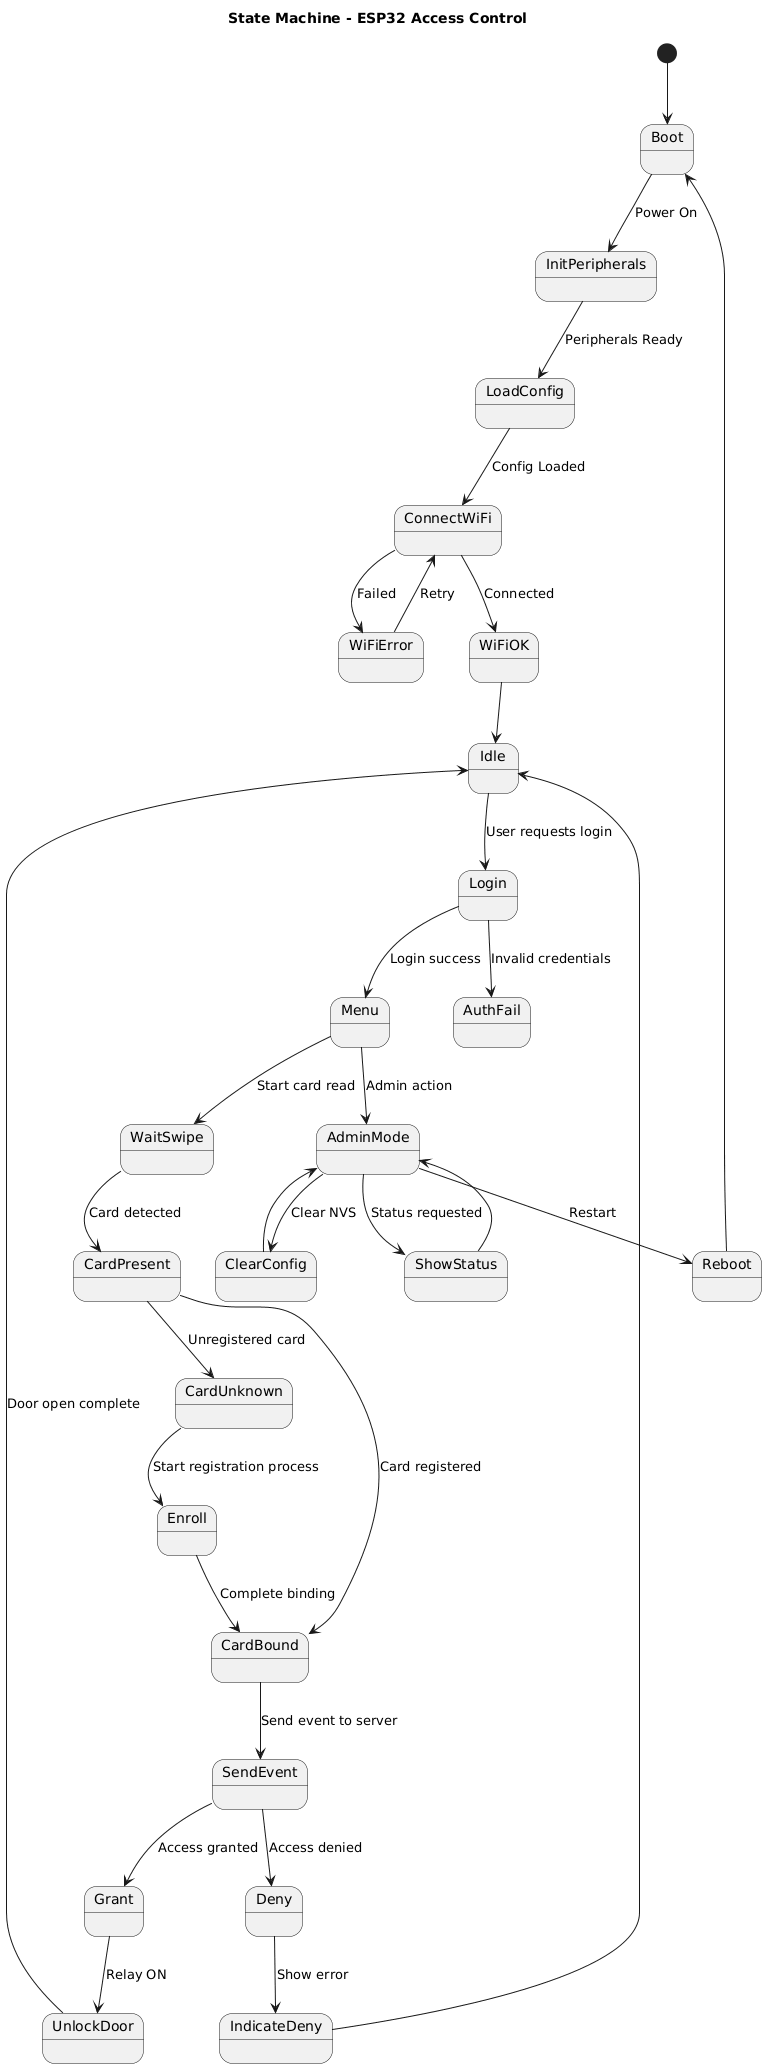

The diagram above was rendered by PlantUML. Its source (embedded in the PNG):
@startuml
title State Machine - ESP32 Access Control

[*] --> Boot
Boot --> InitPeripherals : Power On
InitPeripherals --> LoadConfig : Peripherals Ready
LoadConfig --> ConnectWiFi : Config Loaded
ConnectWiFi --> WiFiOK : Connected
ConnectWiFi --> WiFiError : Failed

WiFiOK --> Idle
WiFiError --> ConnectWiFi : Retry

Idle --> Login : User requests login
Login --> AuthFail : Invalid credentials
Login --> Menu : Login success

Menu --> WaitSwipe : Start card read
WaitSwipe --> CardPresent : Card detected
CardPresent --> CardBound : Card registered
CardPresent --> CardUnknown : Unregistered card

CardBound --> SendEvent : Send event to server
CardUnknown --> Enroll : Start registration process
Enroll --> CardBound : Complete binding

SendEvent --> Grant : Access granted
SendEvent --> Deny : Access denied
Grant --> UnlockDoor : Relay ON
Deny --> IndicateDeny : Show error

UnlockDoor --> Idle : Door open complete
IndicateDeny --> Idle

Menu --> AdminMode : Admin action
AdminMode --> ShowStatus : Status requested
AdminMode --> ClearConfig : Clear NVS
AdminMode --> Reboot : Restart
ShowStatus --> AdminMode
ClearConfig --> AdminMode
Reboot --> Boot
@enduml